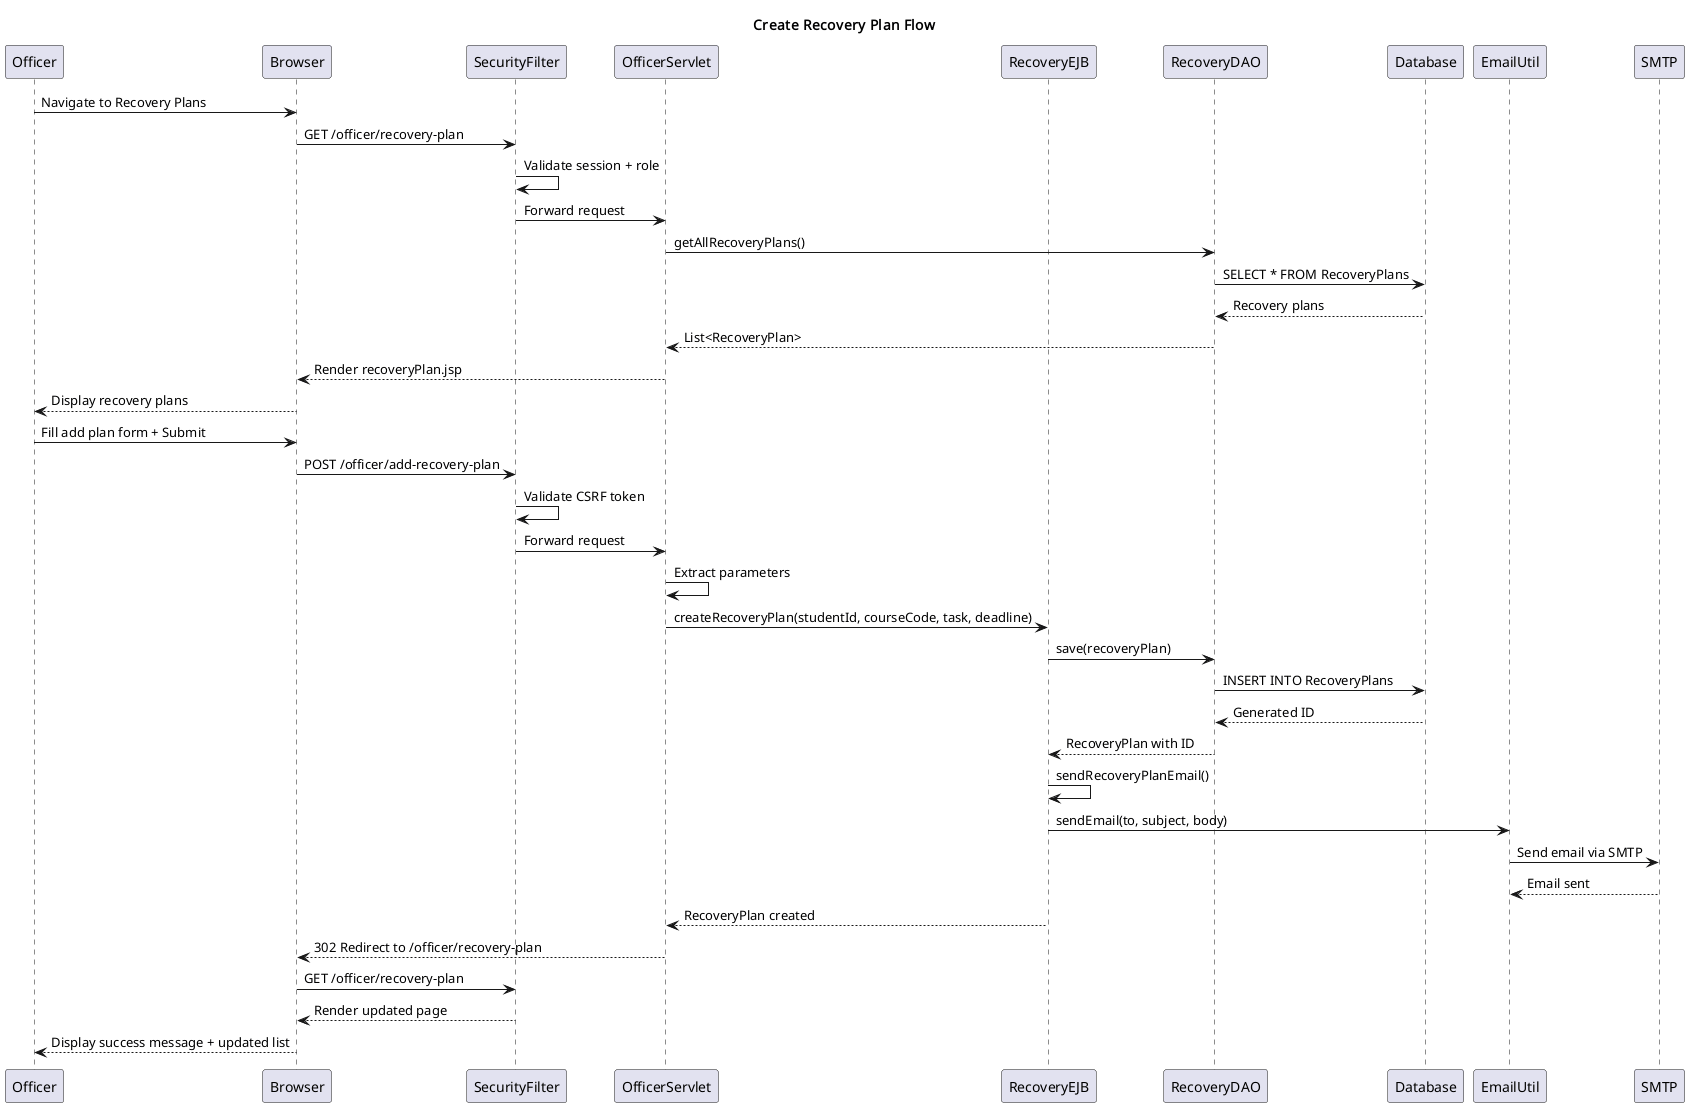

The diagram above was rendered by PlantUML. Its source (embedded in the PNG):
@startuml recovery-plan-flow
title Create Recovery Plan Flow

participant "Officer" as Officer
participant "Browser" as Browser
participant "SecurityFilter" as Filter
participant "OfficerServlet" as Servlet
participant "RecoveryEJB" as EJB
participant "RecoveryDAO" as DAO
participant "Database" as DB
participant "EmailUtil" as Email
participant "SMTP" as SMTP

Officer -> Browser : Navigate to Recovery Plans
Browser -> Filter : GET /officer/recovery-plan
Filter -> Filter : Validate session + role
Filter -> Servlet : Forward request
Servlet -> DAO : getAllRecoveryPlans()
DAO -> DB : SELECT * FROM RecoveryPlans
DB --> DAO : Recovery plans
DAO --> Servlet : List<RecoveryPlan>
Servlet --> Browser : Render recoveryPlan.jsp
Browser --> Officer : Display recovery plans

Officer -> Browser : Fill add plan form + Submit
Browser -> Filter : POST /officer/add-recovery-plan
Filter -> Filter : Validate CSRF token
Filter -> Servlet : Forward request
Servlet -> Servlet : Extract parameters
Servlet -> EJB : createRecoveryPlan(studentId, courseCode, task, deadline)
EJB -> DAO : save(recoveryPlan)
DAO -> DB : INSERT INTO RecoveryPlans
DB --> DAO : Generated ID
DAO --> EJB : RecoveryPlan with ID
EJB -> EJB : sendRecoveryPlanEmail()
EJB -> Email : sendEmail(to, subject, body)
Email -> SMTP : Send email via SMTP
SMTP --> Email : Email sent
EJB --> Servlet : RecoveryPlan created
Servlet --> Browser : 302 Redirect to /officer/recovery-plan
Browser -> Filter : GET /officer/recovery-plan
Filter --> Browser : Render updated page
Browser --> Officer : Display success message + updated list

@enduml